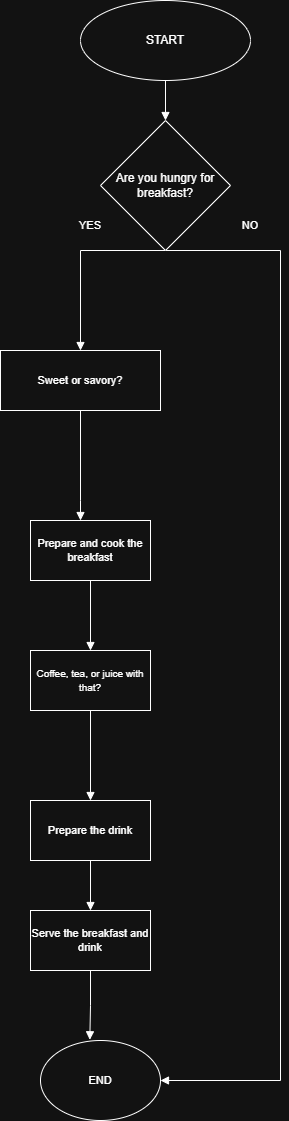

The diagram above was exported from draw.io. Its source (the exported page's mxGraphModel, read from the mxfile embedded in the PNG):
<mxGraphModel dx="1489" dy="803" grid="1" gridSize="10" guides="1" tooltips="1" connect="1" arrows="1" fold="1" page="1" pageScale="1" pageWidth="827" pageHeight="1169" math="0" shadow="0">
  <root>
    <mxCell id="WIyWlLk6GJQsqaUBKTNV-0" />
    <mxCell id="WIyWlLk6GJQsqaUBKTNV-1" parent="WIyWlLk6GJQsqaUBKTNV-0" />
    <mxCell id="9zl5WO7raSlol1oatH5t-3" style="edgeStyle=orthogonalEdgeStyle;rounded=0;orthogonalLoop=1;jettySize=auto;html=1;exitX=0.5;exitY=1;exitDx=0;exitDy=0;endArrow=block;endFill=1;" edge="1" parent="WIyWlLk6GJQsqaUBKTNV-1" source="9zl5WO7raSlol1oatH5t-1">
      <mxGeometry relative="1" as="geometry">
        <mxPoint x="405" y="129.9999999999999" as="targetPoint" />
      </mxGeometry>
    </mxCell>
    <mxCell id="9zl5WO7raSlol1oatH5t-1" value="START" style="ellipse;whiteSpace=wrap;html=1;" vertex="1" parent="WIyWlLk6GJQsqaUBKTNV-1">
      <mxGeometry x="320" y="10" width="170" height="80" as="geometry" />
    </mxCell>
    <mxCell id="9zl5WO7raSlol1oatH5t-9" style="edgeStyle=orthogonalEdgeStyle;shape=connector;rounded=0;orthogonalLoop=1;jettySize=auto;html=1;exitX=0.5;exitY=1;exitDx=0;exitDy=0;strokeColor=default;align=center;verticalAlign=middle;fontFamily=Helvetica;fontSize=11;fontColor=default;labelBackgroundColor=default;endArrow=block;endFill=1;" edge="1" parent="WIyWlLk6GJQsqaUBKTNV-1" source="9zl5WO7raSlol1oatH5t-5" target="9zl5WO7raSlol1oatH5t-23">
      <mxGeometry relative="1" as="geometry">
        <mxPoint x="480" y="1013.199951171875" as="targetPoint" />
        <Array as="points">
          <mxPoint x="520" y="260" />
          <mxPoint x="520" y="1090" />
        </Array>
      </mxGeometry>
    </mxCell>
    <mxCell id="9zl5WO7raSlol1oatH5t-27" style="edgeStyle=orthogonalEdgeStyle;shape=connector;rounded=0;orthogonalLoop=1;jettySize=auto;html=1;exitX=0.5;exitY=1;exitDx=0;exitDy=0;strokeColor=default;align=center;verticalAlign=middle;fontFamily=Helvetica;fontSize=11;fontColor=default;labelBackgroundColor=default;endArrow=block;endFill=1;" edge="1" parent="WIyWlLk6GJQsqaUBKTNV-1" source="9zl5WO7raSlol1oatH5t-5">
      <mxGeometry relative="1" as="geometry">
        <mxPoint x="320" y="360" as="targetPoint" />
        <Array as="points">
          <mxPoint x="320" y="260" />
        </Array>
      </mxGeometry>
    </mxCell>
    <mxCell id="9zl5WO7raSlol1oatH5t-5" value="Are you hungry for breakfast?" style="rhombus;whiteSpace=wrap;html=1;" vertex="1" parent="WIyWlLk6GJQsqaUBKTNV-1">
      <mxGeometry x="340" y="130" width="130" height="130" as="geometry" />
    </mxCell>
    <mxCell id="9zl5WO7raSlol1oatH5t-10" value="YES" style="text;html=1;whiteSpace=wrap;strokeColor=none;fillColor=none;align=center;verticalAlign=middle;rounded=0;fontFamily=Helvetica;fontSize=11;fontColor=default;labelBackgroundColor=default;" vertex="1" parent="WIyWlLk6GJQsqaUBKTNV-1">
      <mxGeometry x="300" y="220" width="60" height="30" as="geometry" />
    </mxCell>
    <mxCell id="9zl5WO7raSlol1oatH5t-11" value="NO" style="text;html=1;whiteSpace=wrap;strokeColor=none;fillColor=none;align=center;verticalAlign=middle;rounded=0;fontFamily=Helvetica;fontSize=11;fontColor=default;labelBackgroundColor=default;" vertex="1" parent="WIyWlLk6GJQsqaUBKTNV-1">
      <mxGeometry x="460" y="220" width="60" height="30" as="geometry" />
    </mxCell>
    <mxCell id="9zl5WO7raSlol1oatH5t-16" style="edgeStyle=orthogonalEdgeStyle;shape=connector;rounded=0;orthogonalLoop=1;jettySize=auto;html=1;exitX=0.5;exitY=1;exitDx=0;exitDy=0;strokeColor=default;align=center;verticalAlign=middle;fontFamily=Helvetica;fontSize=11;fontColor=default;labelBackgroundColor=default;endArrow=block;endFill=1;" edge="1" parent="WIyWlLk6GJQsqaUBKTNV-1" source="9zl5WO7raSlol1oatH5t-15" target="9zl5WO7raSlol1oatH5t-17">
      <mxGeometry relative="1" as="geometry">
        <mxPoint x="330" y="560" as="targetPoint" />
        <Array as="points">
          <mxPoint x="320" y="510" />
          <mxPoint x="320" y="510" />
        </Array>
      </mxGeometry>
    </mxCell>
    <mxCell id="9zl5WO7raSlol1oatH5t-15" value="Sweet or savory?" style="rounded=0;whiteSpace=wrap;html=1;fontFamily=Helvetica;fontSize=11;fontColor=default;labelBackgroundColor=default;" vertex="1" parent="WIyWlLk6GJQsqaUBKTNV-1">
      <mxGeometry x="240" y="360" width="160" height="60" as="geometry" />
    </mxCell>
    <mxCell id="9zl5WO7raSlol1oatH5t-21" style="edgeStyle=orthogonalEdgeStyle;shape=connector;rounded=0;orthogonalLoop=1;jettySize=auto;html=1;exitX=0.5;exitY=1;exitDx=0;exitDy=0;entryX=0.5;entryY=0;entryDx=0;entryDy=0;strokeColor=default;align=center;verticalAlign=middle;fontFamily=Helvetica;fontSize=11;fontColor=default;labelBackgroundColor=default;endArrow=block;endFill=1;" edge="1" parent="WIyWlLk6GJQsqaUBKTNV-1" source="9zl5WO7raSlol1oatH5t-17" target="9zl5WO7raSlol1oatH5t-29">
      <mxGeometry relative="1" as="geometry">
        <mxPoint x="330" y="620" as="targetPoint" />
      </mxGeometry>
    </mxCell>
    <mxCell id="9zl5WO7raSlol1oatH5t-17" value="Prepare and cook the breakfast" style="rounded=0;whiteSpace=wrap;html=1;fontFamily=Helvetica;fontSize=11;fontColor=default;labelBackgroundColor=default;" vertex="1" parent="WIyWlLk6GJQsqaUBKTNV-1">
      <mxGeometry x="270" y="530" width="120" height="60" as="geometry" />
    </mxCell>
    <mxCell id="9zl5WO7raSlol1oatH5t-22" style="edgeStyle=orthogonalEdgeStyle;shape=connector;rounded=0;orthogonalLoop=1;jettySize=auto;html=1;exitX=0.5;exitY=1;exitDx=0;exitDy=0;strokeColor=default;align=center;verticalAlign=middle;fontFamily=Helvetica;fontSize=11;fontColor=default;labelBackgroundColor=default;endArrow=block;endFill=1;" edge="1" parent="WIyWlLk6GJQsqaUBKTNV-1" source="9zl5WO7raSlol1oatH5t-29">
      <mxGeometry relative="1" as="geometry">
        <mxPoint x="330" y="810" as="targetPoint" />
        <mxPoint x="330" y="750" as="sourcePoint" />
      </mxGeometry>
    </mxCell>
    <mxCell id="9zl5WO7raSlol1oatH5t-31" style="edgeStyle=orthogonalEdgeStyle;shape=connector;rounded=0;orthogonalLoop=1;jettySize=auto;html=1;exitX=0.5;exitY=1;exitDx=0;exitDy=0;entryX=0.5;entryY=0;entryDx=0;entryDy=0;strokeColor=default;align=center;verticalAlign=middle;fontFamily=Helvetica;fontSize=11;fontColor=default;labelBackgroundColor=default;endArrow=block;endFill=1;" edge="1" parent="WIyWlLk6GJQsqaUBKTNV-1" source="9zl5WO7raSlol1oatH5t-19" target="9zl5WO7raSlol1oatH5t-30">
      <mxGeometry relative="1" as="geometry" />
    </mxCell>
    <mxCell id="9zl5WO7raSlol1oatH5t-19" value="Prepare the drink" style="rounded=0;whiteSpace=wrap;html=1;fontFamily=Helvetica;fontSize=11;fontColor=default;labelBackgroundColor=default;" vertex="1" parent="WIyWlLk6GJQsqaUBKTNV-1">
      <mxGeometry x="270" y="810" width="120" height="60" as="geometry" />
    </mxCell>
    <mxCell id="9zl5WO7raSlol1oatH5t-23" value="END" style="ellipse;whiteSpace=wrap;html=1;fontFamily=Helvetica;fontSize=11;fontColor=default;labelBackgroundColor=default;" vertex="1" parent="WIyWlLk6GJQsqaUBKTNV-1">
      <mxGeometry x="280" y="1049.999951171875" width="120" height="80" as="geometry" />
    </mxCell>
    <mxCell id="9zl5WO7raSlol1oatH5t-29" value="&lt;font style=&quot;font-size: 10px;&quot;&gt;Coffee, tea, or juice with that?&lt;/font&gt;" style="rounded=0;whiteSpace=wrap;html=1;fontFamily=Helvetica;fontSize=11;fontColor=default;labelBackgroundColor=default;" vertex="1" parent="WIyWlLk6GJQsqaUBKTNV-1">
      <mxGeometry x="270" y="660" width="120" height="60" as="geometry" />
    </mxCell>
    <mxCell id="9zl5WO7raSlol1oatH5t-30" value="Serve the breakfast and drink" style="rounded=0;whiteSpace=wrap;html=1;fontFamily=Helvetica;fontSize=11;fontColor=default;labelBackgroundColor=default;" vertex="1" parent="WIyWlLk6GJQsqaUBKTNV-1">
      <mxGeometry x="270" y="920" width="120" height="60" as="geometry" />
    </mxCell>
    <mxCell id="9zl5WO7raSlol1oatH5t-32" style="edgeStyle=orthogonalEdgeStyle;shape=connector;rounded=0;orthogonalLoop=1;jettySize=auto;html=1;exitX=0.5;exitY=1;exitDx=0;exitDy=0;entryX=0.411;entryY=-0.009;entryDx=0;entryDy=0;entryPerimeter=0;strokeColor=default;align=center;verticalAlign=middle;fontFamily=Helvetica;fontSize=11;fontColor=default;labelBackgroundColor=default;endArrow=block;endFill=1;" edge="1" parent="WIyWlLk6GJQsqaUBKTNV-1" source="9zl5WO7raSlol1oatH5t-30" target="9zl5WO7raSlol1oatH5t-23">
      <mxGeometry relative="1" as="geometry" />
    </mxCell>
  </root>
</mxGraphModel>